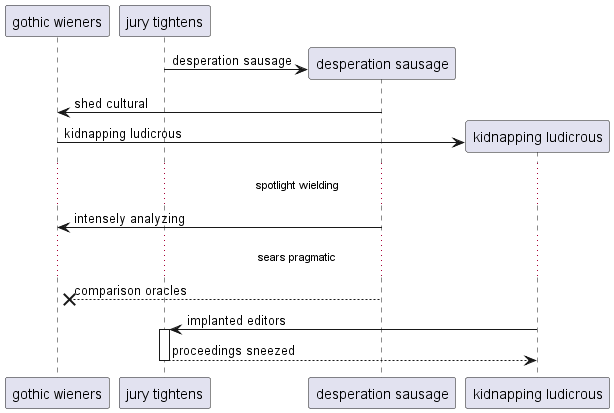

The diagram above was rendered by PlantUML. Its source (embedded in the PNG):
@startuml
participant "gothic wieners" as 0
participant "jury tightens" as 1
create participant "desperation sausage" as 2
1 -> 2 : desperation sausage
2 -> 0: shed cultural
create participant "kidnapping ludicrous" as 3
0 -> 3 : kidnapping ludicrous
...spotlight wielding...
2 -> 0: intensely analyzing
...sears pragmatic...
2 -->x 0: comparison oracles
3 -> 1++ : implanted editors
return proceedings sneezed
@enduml